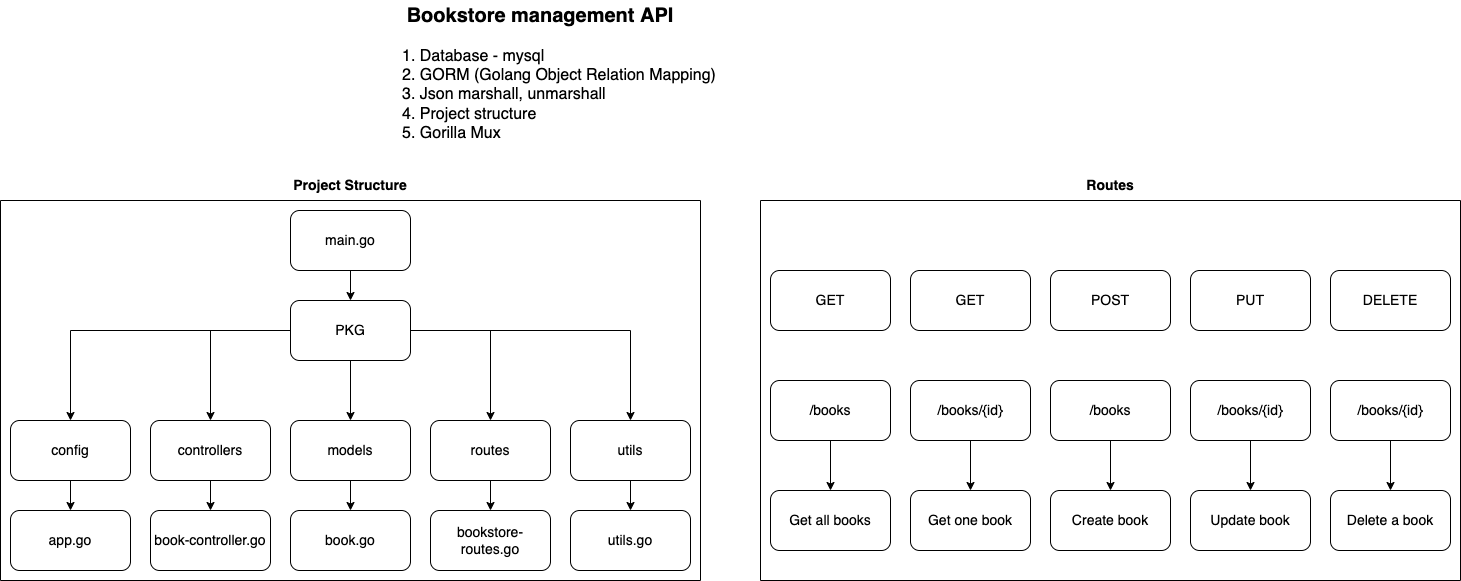

The diagram above was exported from draw.io. Its source (the exported page's mxGraphModel, read from the mxfile embedded in the PNG):
<mxGraphModel dx="1773" dy="491" grid="1" gridSize="10" guides="1" tooltips="1" connect="1" arrows="1" fold="1" page="1" pageScale="1" pageWidth="827" pageHeight="1169" math="0" shadow="0">
  <root>
    <mxCell id="0" />
    <mxCell id="1" parent="0" />
    <mxCell id="BpAF5_wJFXIXzyqbXNvI-1" value="&lt;b style=&quot;font-size: 20px;&quot;&gt;Bookstore management API&lt;/b&gt;" style="text;html=1;strokeColor=none;fillColor=none;align=center;verticalAlign=middle;whiteSpace=wrap;rounded=0;fontSize=20;" vertex="1" parent="1">
      <mxGeometry x="150" y="100" width="540" height="30" as="geometry" />
    </mxCell>
    <mxCell id="BpAF5_wJFXIXzyqbXNvI-2" value="1. Database - mysql&lt;br&gt;2. GORM (Golang Object Relation Mapping)&lt;br&gt;3. Json marshall, unmarshall&lt;br&gt;4. Project structure&lt;br&gt;5. Gorilla Mux&amp;nbsp;" style="text;html=1;strokeColor=none;fillColor=none;align=left;verticalAlign=top;whiteSpace=wrap;rounded=0;fontSize=16;" vertex="1" parent="1">
      <mxGeometry x="280" y="140" width="340" height="100" as="geometry" />
    </mxCell>
    <mxCell id="BpAF5_wJFXIXzyqbXNvI-21" style="edgeStyle=orthogonalEdgeStyle;rounded=0;orthogonalLoop=1;jettySize=auto;html=1;fontSize=14;" edge="1" parent="1" source="BpAF5_wJFXIXzyqbXNvI-3" target="BpAF5_wJFXIXzyqbXNvI-4">
      <mxGeometry relative="1" as="geometry" />
    </mxCell>
    <mxCell id="BpAF5_wJFXIXzyqbXNvI-3" value="main.go" style="rounded=1;whiteSpace=wrap;html=1;fontSize=14;" vertex="1" parent="1">
      <mxGeometry x="170" y="310" width="120" height="60" as="geometry" />
    </mxCell>
    <mxCell id="BpAF5_wJFXIXzyqbXNvI-16" style="edgeStyle=orthogonalEdgeStyle;rounded=0;orthogonalLoop=1;jettySize=auto;html=1;fontSize=14;" edge="1" parent="1" source="BpAF5_wJFXIXzyqbXNvI-4" target="BpAF5_wJFXIXzyqbXNvI-7">
      <mxGeometry relative="1" as="geometry" />
    </mxCell>
    <mxCell id="BpAF5_wJFXIXzyqbXNvI-17" style="edgeStyle=orthogonalEdgeStyle;rounded=0;orthogonalLoop=1;jettySize=auto;html=1;fontSize=14;" edge="1" parent="1" source="BpAF5_wJFXIXzyqbXNvI-4" target="BpAF5_wJFXIXzyqbXNvI-6">
      <mxGeometry relative="1" as="geometry" />
    </mxCell>
    <mxCell id="BpAF5_wJFXIXzyqbXNvI-18" style="edgeStyle=orthogonalEdgeStyle;rounded=0;orthogonalLoop=1;jettySize=auto;html=1;fontSize=14;" edge="1" parent="1" source="BpAF5_wJFXIXzyqbXNvI-4" target="BpAF5_wJFXIXzyqbXNvI-5">
      <mxGeometry relative="1" as="geometry" />
    </mxCell>
    <mxCell id="BpAF5_wJFXIXzyqbXNvI-19" style="edgeStyle=orthogonalEdgeStyle;rounded=0;orthogonalLoop=1;jettySize=auto;html=1;fontSize=14;" edge="1" parent="1" source="BpAF5_wJFXIXzyqbXNvI-4" target="BpAF5_wJFXIXzyqbXNvI-8">
      <mxGeometry relative="1" as="geometry" />
    </mxCell>
    <mxCell id="BpAF5_wJFXIXzyqbXNvI-20" style="edgeStyle=orthogonalEdgeStyle;rounded=0;orthogonalLoop=1;jettySize=auto;html=1;fontSize=14;" edge="1" parent="1" source="BpAF5_wJFXIXzyqbXNvI-4" target="BpAF5_wJFXIXzyqbXNvI-10">
      <mxGeometry relative="1" as="geometry" />
    </mxCell>
    <mxCell id="BpAF5_wJFXIXzyqbXNvI-4" value="PKG" style="rounded=1;whiteSpace=wrap;html=1;fontSize=14;" vertex="1" parent="1">
      <mxGeometry x="170" y="400" width="120" height="60" as="geometry" />
    </mxCell>
    <mxCell id="BpAF5_wJFXIXzyqbXNvI-22" style="edgeStyle=orthogonalEdgeStyle;rounded=0;orthogonalLoop=1;jettySize=auto;html=1;fontSize=14;" edge="1" parent="1" source="BpAF5_wJFXIXzyqbXNvI-5" target="BpAF5_wJFXIXzyqbXNvI-11">
      <mxGeometry relative="1" as="geometry" />
    </mxCell>
    <mxCell id="BpAF5_wJFXIXzyqbXNvI-5" value="config" style="rounded=1;whiteSpace=wrap;html=1;fontSize=14;" vertex="1" parent="1">
      <mxGeometry x="-110" y="520" width="120" height="60" as="geometry" />
    </mxCell>
    <mxCell id="BpAF5_wJFXIXzyqbXNvI-23" style="edgeStyle=orthogonalEdgeStyle;rounded=0;orthogonalLoop=1;jettySize=auto;html=1;fontSize=14;" edge="1" parent="1" source="BpAF5_wJFXIXzyqbXNvI-6" target="BpAF5_wJFXIXzyqbXNvI-12">
      <mxGeometry relative="1" as="geometry" />
    </mxCell>
    <mxCell id="BpAF5_wJFXIXzyqbXNvI-6" value="controllers" style="rounded=1;whiteSpace=wrap;html=1;fontSize=14;" vertex="1" parent="1">
      <mxGeometry x="30" y="520" width="120" height="60" as="geometry" />
    </mxCell>
    <mxCell id="BpAF5_wJFXIXzyqbXNvI-24" style="edgeStyle=orthogonalEdgeStyle;rounded=0;orthogonalLoop=1;jettySize=auto;html=1;entryX=0.5;entryY=0;entryDx=0;entryDy=0;fontSize=14;" edge="1" parent="1" source="BpAF5_wJFXIXzyqbXNvI-7" target="BpAF5_wJFXIXzyqbXNvI-13">
      <mxGeometry relative="1" as="geometry" />
    </mxCell>
    <mxCell id="BpAF5_wJFXIXzyqbXNvI-7" value="models" style="rounded=1;whiteSpace=wrap;html=1;fontSize=14;" vertex="1" parent="1">
      <mxGeometry x="170" y="520" width="120" height="60" as="geometry" />
    </mxCell>
    <mxCell id="BpAF5_wJFXIXzyqbXNvI-25" style="edgeStyle=orthogonalEdgeStyle;rounded=0;orthogonalLoop=1;jettySize=auto;html=1;entryX=0.5;entryY=0;entryDx=0;entryDy=0;fontSize=14;" edge="1" parent="1" source="BpAF5_wJFXIXzyqbXNvI-8" target="BpAF5_wJFXIXzyqbXNvI-14">
      <mxGeometry relative="1" as="geometry" />
    </mxCell>
    <mxCell id="BpAF5_wJFXIXzyqbXNvI-8" value="routes" style="rounded=1;whiteSpace=wrap;html=1;fontSize=14;" vertex="1" parent="1">
      <mxGeometry x="310" y="520" width="120" height="60" as="geometry" />
    </mxCell>
    <mxCell id="BpAF5_wJFXIXzyqbXNvI-26" style="edgeStyle=orthogonalEdgeStyle;rounded=0;orthogonalLoop=1;jettySize=auto;html=1;fontSize=14;" edge="1" parent="1" source="BpAF5_wJFXIXzyqbXNvI-10" target="BpAF5_wJFXIXzyqbXNvI-15">
      <mxGeometry relative="1" as="geometry" />
    </mxCell>
    <mxCell id="BpAF5_wJFXIXzyqbXNvI-10" value="utils" style="rounded=1;whiteSpace=wrap;html=1;fontSize=14;" vertex="1" parent="1">
      <mxGeometry x="450" y="520" width="120" height="60" as="geometry" />
    </mxCell>
    <mxCell id="BpAF5_wJFXIXzyqbXNvI-11" value="app.go" style="rounded=1;whiteSpace=wrap;html=1;fontSize=14;" vertex="1" parent="1">
      <mxGeometry x="-110" y="610" width="120" height="60" as="geometry" />
    </mxCell>
    <mxCell id="BpAF5_wJFXIXzyqbXNvI-12" value="book-controller.go" style="rounded=1;whiteSpace=wrap;html=1;fontSize=14;" vertex="1" parent="1">
      <mxGeometry x="30" y="610" width="120" height="60" as="geometry" />
    </mxCell>
    <mxCell id="BpAF5_wJFXIXzyqbXNvI-13" value="book.go" style="rounded=1;whiteSpace=wrap;html=1;fontSize=14;" vertex="1" parent="1">
      <mxGeometry x="170" y="610" width="120" height="60" as="geometry" />
    </mxCell>
    <mxCell id="BpAF5_wJFXIXzyqbXNvI-14" value="bookstore-routes.go" style="rounded=1;whiteSpace=wrap;html=1;fontSize=14;" vertex="1" parent="1">
      <mxGeometry x="310" y="610" width="120" height="60" as="geometry" />
    </mxCell>
    <mxCell id="BpAF5_wJFXIXzyqbXNvI-15" value="utils.go" style="rounded=1;whiteSpace=wrap;html=1;fontSize=14;" vertex="1" parent="1">
      <mxGeometry x="450" y="610" width="120" height="60" as="geometry" />
    </mxCell>
    <mxCell id="BpAF5_wJFXIXzyqbXNvI-27" value="&lt;b&gt;Project Structure&lt;/b&gt;" style="text;html=1;strokeColor=none;fillColor=none;align=center;verticalAlign=middle;whiteSpace=wrap;rounded=0;fontSize=14;" vertex="1" parent="1">
      <mxGeometry x="125" y="270" width="210" height="30" as="geometry" />
    </mxCell>
    <mxCell id="BpAF5_wJFXIXzyqbXNvI-28" value="" style="swimlane;startSize=0;fontSize=14;" vertex="1" parent="1">
      <mxGeometry x="-120" y="300" width="700" height="380" as="geometry" />
    </mxCell>
    <mxCell id="BpAF5_wJFXIXzyqbXNvI-77" value="&lt;b&gt;Routes&lt;/b&gt;" style="text;html=1;strokeColor=none;fillColor=none;align=center;verticalAlign=middle;whiteSpace=wrap;rounded=0;fontSize=14;" vertex="1" parent="1">
      <mxGeometry x="885" y="270" width="210" height="30" as="geometry" />
    </mxCell>
    <mxCell id="BpAF5_wJFXIXzyqbXNvI-78" value="" style="swimlane;startSize=0;fontSize=14;" vertex="1" parent="1">
      <mxGeometry x="640" y="300" width="700" height="380" as="geometry" />
    </mxCell>
    <mxCell id="BpAF5_wJFXIXzyqbXNvI-63" value="/books" style="rounded=1;whiteSpace=wrap;html=1;fontSize=14;" vertex="1" parent="BpAF5_wJFXIXzyqbXNvI-78">
      <mxGeometry x="10" y="180" width="120" height="60" as="geometry" />
    </mxCell>
    <mxCell id="BpAF5_wJFXIXzyqbXNvI-65" value="/books/{id}" style="rounded=1;whiteSpace=wrap;html=1;fontSize=14;" vertex="1" parent="BpAF5_wJFXIXzyqbXNvI-78">
      <mxGeometry x="150" y="180" width="120" height="60" as="geometry" />
    </mxCell>
    <mxCell id="BpAF5_wJFXIXzyqbXNvI-67" value="/books" style="rounded=1;whiteSpace=wrap;html=1;fontSize=14;" vertex="1" parent="BpAF5_wJFXIXzyqbXNvI-78">
      <mxGeometry x="290" y="180" width="120" height="60" as="geometry" />
    </mxCell>
    <mxCell id="BpAF5_wJFXIXzyqbXNvI-69" value="/books/{id}" style="rounded=1;whiteSpace=wrap;html=1;fontSize=14;" vertex="1" parent="BpAF5_wJFXIXzyqbXNvI-78">
      <mxGeometry x="430" y="180" width="120" height="60" as="geometry" />
    </mxCell>
    <mxCell id="BpAF5_wJFXIXzyqbXNvI-71" value="/books/{id}" style="rounded=1;whiteSpace=wrap;html=1;fontSize=14;" vertex="1" parent="BpAF5_wJFXIXzyqbXNvI-78">
      <mxGeometry x="570" y="180" width="120" height="60" as="geometry" />
    </mxCell>
    <mxCell id="BpAF5_wJFXIXzyqbXNvI-72" value="Get all books" style="rounded=1;whiteSpace=wrap;html=1;fontSize=14;" vertex="1" parent="BpAF5_wJFXIXzyqbXNvI-78">
      <mxGeometry x="10" y="290" width="120" height="60" as="geometry" />
    </mxCell>
    <mxCell id="BpAF5_wJFXIXzyqbXNvI-62" style="edgeStyle=orthogonalEdgeStyle;rounded=0;orthogonalLoop=1;jettySize=auto;html=1;fontSize=14;" edge="1" parent="BpAF5_wJFXIXzyqbXNvI-78" source="BpAF5_wJFXIXzyqbXNvI-63" target="BpAF5_wJFXIXzyqbXNvI-72">
      <mxGeometry relative="1" as="geometry" />
    </mxCell>
    <mxCell id="BpAF5_wJFXIXzyqbXNvI-73" value="Get one book" style="rounded=1;whiteSpace=wrap;html=1;fontSize=14;" vertex="1" parent="BpAF5_wJFXIXzyqbXNvI-78">
      <mxGeometry x="150" y="290" width="120" height="60" as="geometry" />
    </mxCell>
    <mxCell id="BpAF5_wJFXIXzyqbXNvI-64" style="edgeStyle=orthogonalEdgeStyle;rounded=0;orthogonalLoop=1;jettySize=auto;html=1;fontSize=14;" edge="1" parent="BpAF5_wJFXIXzyqbXNvI-78" source="BpAF5_wJFXIXzyqbXNvI-65" target="BpAF5_wJFXIXzyqbXNvI-73">
      <mxGeometry relative="1" as="geometry" />
    </mxCell>
    <mxCell id="BpAF5_wJFXIXzyqbXNvI-74" value="Create book" style="rounded=1;whiteSpace=wrap;html=1;fontSize=14;" vertex="1" parent="BpAF5_wJFXIXzyqbXNvI-78">
      <mxGeometry x="290" y="290" width="120" height="60" as="geometry" />
    </mxCell>
    <mxCell id="BpAF5_wJFXIXzyqbXNvI-66" style="edgeStyle=orthogonalEdgeStyle;rounded=0;orthogonalLoop=1;jettySize=auto;html=1;entryX=0.5;entryY=0;entryDx=0;entryDy=0;fontSize=14;" edge="1" parent="BpAF5_wJFXIXzyqbXNvI-78" source="BpAF5_wJFXIXzyqbXNvI-67" target="BpAF5_wJFXIXzyqbXNvI-74">
      <mxGeometry relative="1" as="geometry" />
    </mxCell>
    <mxCell id="BpAF5_wJFXIXzyqbXNvI-75" value="Update book" style="rounded=1;whiteSpace=wrap;html=1;fontSize=14;" vertex="1" parent="BpAF5_wJFXIXzyqbXNvI-78">
      <mxGeometry x="430" y="290" width="120" height="60" as="geometry" />
    </mxCell>
    <mxCell id="BpAF5_wJFXIXzyqbXNvI-68" style="edgeStyle=orthogonalEdgeStyle;rounded=0;orthogonalLoop=1;jettySize=auto;html=1;entryX=0.5;entryY=0;entryDx=0;entryDy=0;fontSize=14;" edge="1" parent="BpAF5_wJFXIXzyqbXNvI-78" source="BpAF5_wJFXIXzyqbXNvI-69" target="BpAF5_wJFXIXzyqbXNvI-75">
      <mxGeometry relative="1" as="geometry" />
    </mxCell>
    <mxCell id="BpAF5_wJFXIXzyqbXNvI-76" value="Delete a book" style="rounded=1;whiteSpace=wrap;html=1;fontSize=14;" vertex="1" parent="BpAF5_wJFXIXzyqbXNvI-78">
      <mxGeometry x="570" y="290" width="120" height="60" as="geometry" />
    </mxCell>
    <mxCell id="BpAF5_wJFXIXzyqbXNvI-70" style="edgeStyle=orthogonalEdgeStyle;rounded=0;orthogonalLoop=1;jettySize=auto;html=1;fontSize=14;" edge="1" parent="BpAF5_wJFXIXzyqbXNvI-78" source="BpAF5_wJFXIXzyqbXNvI-71" target="BpAF5_wJFXIXzyqbXNvI-76">
      <mxGeometry relative="1" as="geometry" />
    </mxCell>
    <mxCell id="BpAF5_wJFXIXzyqbXNvI-79" value="GET" style="rounded=1;whiteSpace=wrap;html=1;fontSize=14;" vertex="1" parent="BpAF5_wJFXIXzyqbXNvI-78">
      <mxGeometry x="10" y="70" width="120" height="60" as="geometry" />
    </mxCell>
    <mxCell id="BpAF5_wJFXIXzyqbXNvI-80" value="GET" style="rounded=1;whiteSpace=wrap;html=1;fontSize=14;" vertex="1" parent="BpAF5_wJFXIXzyqbXNvI-78">
      <mxGeometry x="150" y="70" width="120" height="60" as="geometry" />
    </mxCell>
    <mxCell id="BpAF5_wJFXIXzyqbXNvI-81" value="POST" style="rounded=1;whiteSpace=wrap;html=1;fontSize=14;" vertex="1" parent="BpAF5_wJFXIXzyqbXNvI-78">
      <mxGeometry x="290" y="70" width="120" height="60" as="geometry" />
    </mxCell>
    <mxCell id="BpAF5_wJFXIXzyqbXNvI-82" value="PUT" style="rounded=1;whiteSpace=wrap;html=1;fontSize=14;" vertex="1" parent="BpAF5_wJFXIXzyqbXNvI-78">
      <mxGeometry x="430" y="70" width="120" height="60" as="geometry" />
    </mxCell>
    <mxCell id="BpAF5_wJFXIXzyqbXNvI-83" value="DELETE" style="rounded=1;whiteSpace=wrap;html=1;fontSize=14;" vertex="1" parent="BpAF5_wJFXIXzyqbXNvI-78">
      <mxGeometry x="570" y="70" width="120" height="60" as="geometry" />
    </mxCell>
  </root>
</mxGraphModel>